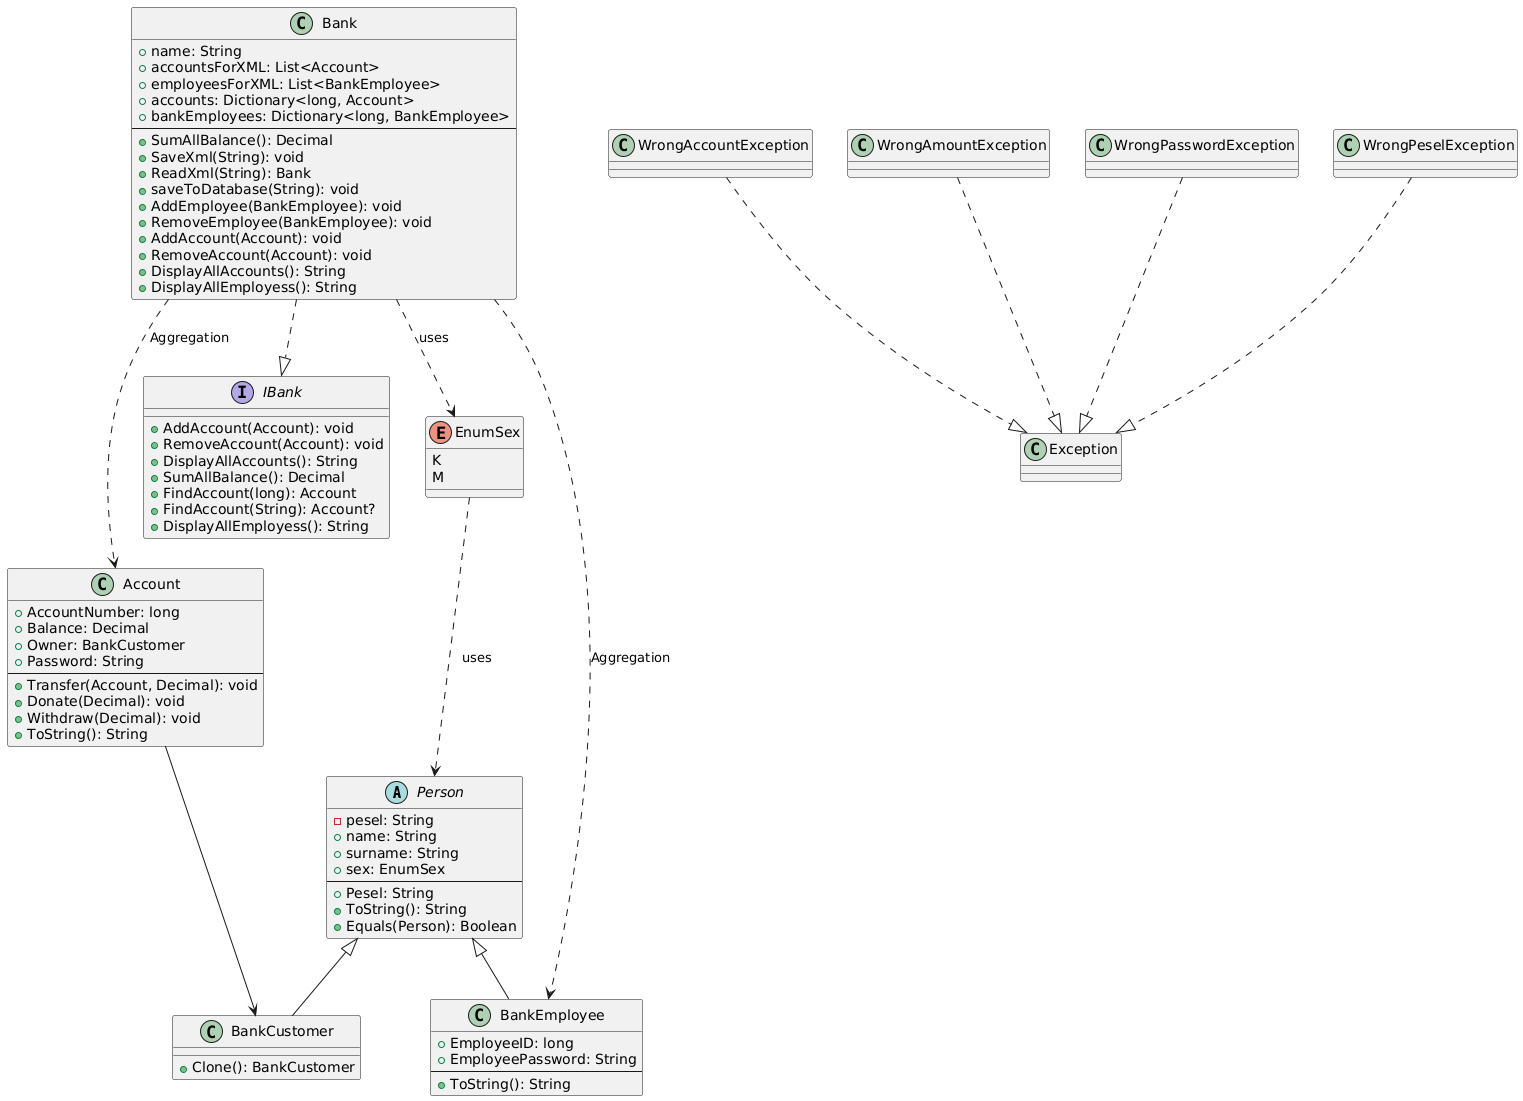

The diagram above was rendered by PlantUML. Its source (embedded in the PNG):
@startuml
abstract class Person {
    - pesel: String
    + name: String
    + surname: String
    + sex: EnumSex
    --
    + Pesel: String
    + ToString(): String
    + Equals(Person): Boolean
}

enum EnumSex {
    K
    M
}

interface IBank {
    + AddAccount(Account): void
    + RemoveAccount(Account): void
    + DisplayAllAccounts(): String
    + SumAllBalance(): Decimal
    + FindAccount(long): Account
    + FindAccount(String): Account?
    + DisplayAllEmployess(): String
}

class Bank {
    + name: String
    + accountsForXML: List<Account>
    + employeesForXML: List<BankEmployee>
    + accounts: Dictionary<long, Account>
    + bankEmployees: Dictionary<long, BankEmployee>
    --
    + SumAllBalance(): Decimal
    + SaveXml(String): void
    + ReadXml(String): Bank
    + saveToDatabase(String): void
    + AddEmployee(BankEmployee): void
    + RemoveEmployee(BankEmployee): void
    + AddAccount(Account): void
    + RemoveAccount(Account): void
    + DisplayAllAccounts(): String
    + DisplayAllEmployess(): String
}

class Account {
    + AccountNumber: long
    + Balance: Decimal
    + Owner: BankCustomer
    + Password: String
    --
    + Transfer(Account, Decimal): void
    + Donate(Decimal): void
    + Withdraw(Decimal): void
    + ToString(): String
}

class BankCustomer {
    + Clone(): BankCustomer
}

class BankEmployee {
    + EmployeeID: long
    + EmployeePassword: String
    --
    + ToString(): String
}

class WrongAccountException
class WrongAmountException
class WrongPasswordException
class WrongPeselException

Person <|-- BankCustomer
Person <|-- BankEmployee
Bank ..> Account : Aggregation
Bank ..> BankEmployee : Aggregation
Bank ..|> IBank
Account --> BankCustomer
EnumSex ..> Person : uses
Bank ..> EnumSex : uses
WrongAccountException ..|> Exception
WrongAmountException ..|> Exception
WrongPasswordException ..|> Exception
WrongPeselException ..|> Exception
@enduml